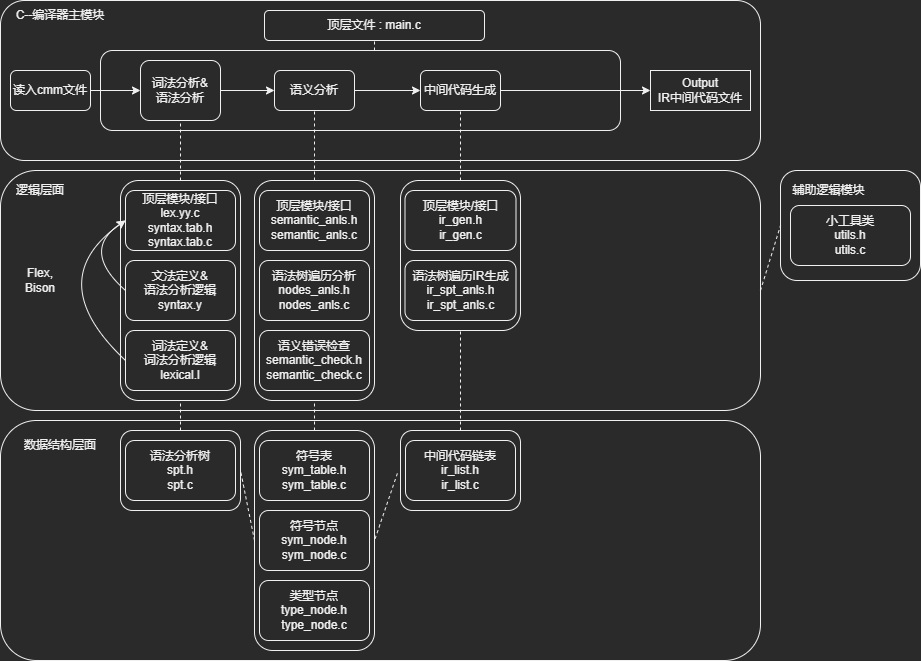

The diagram above was exported from draw.io. Its source (the exported page's mxGraphModel, read from the mxfile embedded in the PNG):
<mxGraphModel dx="990" dy="547" grid="1" gridSize="10" guides="1" tooltips="1" connect="1" arrows="1" fold="1" page="1" pageScale="1" pageWidth="827" pageHeight="1169" math="0" shadow="0">
  <root>
    <mxCell id="0" />
    <mxCell id="1" parent="0" />
    <mxCell id="Dmuu1_HOuCh0pi0Yon9g-21" value="" style="rounded=1;whiteSpace=wrap;html=1;" parent="1" vertex="1">
      <mxGeometry x="40" y="550" width="760" height="240" as="geometry" />
    </mxCell>
    <mxCell id="Dmuu1_HOuCh0pi0Yon9g-1" value="" style="rounded=1;whiteSpace=wrap;html=1;" parent="1" vertex="1">
      <mxGeometry x="40" y="380" width="760" height="160" as="geometry" />
    </mxCell>
    <mxCell id="Dmuu1_HOuCh0pi0Yon9g-2" value="C--编译器主模块" style="text;html=1;strokeColor=none;fillColor=none;align=center;verticalAlign=middle;whiteSpace=wrap;rounded=0;" parent="1" vertex="1">
      <mxGeometry x="50" y="380" width="100" height="30" as="geometry" />
    </mxCell>
    <mxCell id="Dmuu1_HOuCh0pi0Yon9g-3" value="读入cmm文件" style="rounded=1;whiteSpace=wrap;html=1;" parent="1" vertex="1">
      <mxGeometry x="50" y="450" width="80" height="40" as="geometry" />
    </mxCell>
    <mxCell id="Dmuu1_HOuCh0pi0Yon9g-7" value="" style="rounded=1;whiteSpace=wrap;html=1;" parent="1" vertex="1">
      <mxGeometry x="140" y="430" width="520" height="80" as="geometry" />
    </mxCell>
    <mxCell id="Dmuu1_HOuCh0pi0Yon9g-4" value="词法分析&amp;amp;&lt;br&gt;语法分析" style="rounded=1;whiteSpace=wrap;html=1;" parent="1" vertex="1">
      <mxGeometry x="180" y="440" width="80" height="60" as="geometry" />
    </mxCell>
    <mxCell id="Dmuu1_HOuCh0pi0Yon9g-5" value="语义分析" style="rounded=1;whiteSpace=wrap;html=1;" parent="1" vertex="1">
      <mxGeometry x="314" y="450" width="80" height="40" as="geometry" />
    </mxCell>
    <mxCell id="Dmuu1_HOuCh0pi0Yon9g-6" value="中间代码生成" style="rounded=1;whiteSpace=wrap;html=1;" parent="1" vertex="1">
      <mxGeometry x="460" y="450" width="80" height="40" as="geometry" />
    </mxCell>
    <mxCell id="Dmuu1_HOuCh0pi0Yon9g-8" value="" style="endArrow=classic;html=1;rounded=0;entryX=0;entryY=0.5;entryDx=0;entryDy=0;exitX=1;exitY=0.5;exitDx=0;exitDy=0;" parent="1" source="Dmuu1_HOuCh0pi0Yon9g-3" target="Dmuu1_HOuCh0pi0Yon9g-4" edge="1">
      <mxGeometry width="50" height="50" relative="1" as="geometry">
        <mxPoint x="390" y="330" as="sourcePoint" />
        <mxPoint x="440" y="280" as="targetPoint" />
      </mxGeometry>
    </mxCell>
    <mxCell id="Dmuu1_HOuCh0pi0Yon9g-9" value="" style="endArrow=classic;html=1;rounded=0;entryX=0;entryY=0.5;entryDx=0;entryDy=0;exitX=1;exitY=0.5;exitDx=0;exitDy=0;" parent="1" source="Dmuu1_HOuCh0pi0Yon9g-4" target="Dmuu1_HOuCh0pi0Yon9g-5" edge="1">
      <mxGeometry width="50" height="50" relative="1" as="geometry">
        <mxPoint x="390" y="330" as="sourcePoint" />
        <mxPoint x="440" y="280" as="targetPoint" />
      </mxGeometry>
    </mxCell>
    <mxCell id="Dmuu1_HOuCh0pi0Yon9g-10" value="" style="endArrow=classic;html=1;rounded=0;entryX=0;entryY=0.5;entryDx=0;entryDy=0;exitX=1;exitY=0.5;exitDx=0;exitDy=0;" parent="1" source="Dmuu1_HOuCh0pi0Yon9g-5" target="Dmuu1_HOuCh0pi0Yon9g-6" edge="1">
      <mxGeometry width="50" height="50" relative="1" as="geometry">
        <mxPoint x="390" y="330" as="sourcePoint" />
        <mxPoint x="440" y="280" as="targetPoint" />
      </mxGeometry>
    </mxCell>
    <mxCell id="Dmuu1_HOuCh0pi0Yon9g-13" value="" style="rounded=1;whiteSpace=wrap;html=1;" parent="1" vertex="1">
      <mxGeometry x="294" y="560" width="120" height="220" as="geometry" />
    </mxCell>
    <mxCell id="Dmuu1_HOuCh0pi0Yon9g-14" value="" style="rounded=1;whiteSpace=wrap;html=1;" parent="1" vertex="1">
      <mxGeometry x="440" y="560" width="120" height="150" as="geometry" />
    </mxCell>
    <mxCell id="Dmuu1_HOuCh0pi0Yon9g-16" value="顶层模块/接口&lt;br&gt;semantic_anls.h&lt;br&gt;semantic_anls.c" style="rounded=1;whiteSpace=wrap;html=1;" parent="1" vertex="1">
      <mxGeometry x="299" y="570" width="110" height="60" as="geometry" />
    </mxCell>
    <mxCell id="Dmuu1_HOuCh0pi0Yon9g-17" value="语法树遍历分析&lt;br&gt;nodes_anls.h&lt;br&gt;nodes_anls.c" style="rounded=1;whiteSpace=wrap;html=1;" parent="1" vertex="1">
      <mxGeometry x="299" y="640" width="110" height="60" as="geometry" />
    </mxCell>
    <mxCell id="Dmuu1_HOuCh0pi0Yon9g-18" value="语义错误检查&lt;br&gt;semantic_check.h&lt;br&gt;semantic_check.c" style="rounded=1;whiteSpace=wrap;html=1;" parent="1" vertex="1">
      <mxGeometry x="299" y="710" width="110" height="60" as="geometry" />
    </mxCell>
    <mxCell id="Dmuu1_HOuCh0pi0Yon9g-19" value="顶层模块/接口&lt;br&gt;ir_gen.h&lt;br&gt;ir_gen.c" style="rounded=1;whiteSpace=wrap;html=1;" parent="1" vertex="1">
      <mxGeometry x="444.5" y="570" width="111" height="60" as="geometry" />
    </mxCell>
    <mxCell id="Dmuu1_HOuCh0pi0Yon9g-20" value="语法树遍历IR生成&lt;br&gt;ir_spt_anls.h&lt;br&gt;ir_spt_anls.c" style="rounded=1;whiteSpace=wrap;html=1;" parent="1" vertex="1">
      <mxGeometry x="444.5" y="640" width="111" height="60" as="geometry" />
    </mxCell>
    <mxCell id="Dmuu1_HOuCh0pi0Yon9g-22" value="逻辑层面" style="text;html=1;strokeColor=none;fillColor=none;align=center;verticalAlign=middle;whiteSpace=wrap;rounded=0;" parent="1" vertex="1">
      <mxGeometry x="50" y="555" width="60" height="30" as="geometry" />
    </mxCell>
    <mxCell id="Dmuu1_HOuCh0pi0Yon9g-23" value="" style="rounded=1;whiteSpace=wrap;html=1;" parent="1" vertex="1">
      <mxGeometry x="40" y="800" width="760" height="240" as="geometry" />
    </mxCell>
    <mxCell id="Dmuu1_HOuCh0pi0Yon9g-24" value="数据结构层面" style="text;html=1;strokeColor=none;fillColor=none;align=center;verticalAlign=middle;whiteSpace=wrap;rounded=0;" parent="1" vertex="1">
      <mxGeometry x="60" y="810" width="80" height="30" as="geometry" />
    </mxCell>
    <mxCell id="Dmuu1_HOuCh0pi0Yon9g-25" value="" style="rounded=1;whiteSpace=wrap;html=1;" parent="1" vertex="1">
      <mxGeometry x="294" y="810" width="120" height="220" as="geometry" />
    </mxCell>
    <mxCell id="Dmuu1_HOuCh0pi0Yon9g-26" value="类型节点&lt;br&gt;type_node.h&lt;br&gt;type_node.c" style="rounded=1;whiteSpace=wrap;html=1;" parent="1" vertex="1">
      <mxGeometry x="299" y="960" width="110" height="60" as="geometry" />
    </mxCell>
    <mxCell id="Dmuu1_HOuCh0pi0Yon9g-27" value="符号节点&lt;br&gt;sym_node.h&lt;br&gt;sym_node.c" style="rounded=1;whiteSpace=wrap;html=1;" parent="1" vertex="1">
      <mxGeometry x="299" y="890" width="110" height="60" as="geometry" />
    </mxCell>
    <mxCell id="Dmuu1_HOuCh0pi0Yon9g-28" value="符号表&lt;br&gt;sym_table.h&lt;br&gt;sym_table.c" style="rounded=1;whiteSpace=wrap;html=1;" parent="1" vertex="1">
      <mxGeometry x="299" y="820" width="110" height="60" as="geometry" />
    </mxCell>
    <mxCell id="Dmuu1_HOuCh0pi0Yon9g-29" value="" style="rounded=1;whiteSpace=wrap;html=1;" parent="1" vertex="1">
      <mxGeometry x="440" y="810" width="120" height="80" as="geometry" />
    </mxCell>
    <mxCell id="Dmuu1_HOuCh0pi0Yon9g-32" value="中间代码链表&lt;br&gt;ir_list.h&lt;br&gt;ir_list.c" style="rounded=1;whiteSpace=wrap;html=1;" parent="1" vertex="1">
      <mxGeometry x="445" y="820" width="110" height="60" as="geometry" />
    </mxCell>
    <mxCell id="Dmuu1_HOuCh0pi0Yon9g-33" value="" style="rounded=1;whiteSpace=wrap;html=1;" parent="1" vertex="1">
      <mxGeometry x="160" y="560" width="120" height="220" as="geometry" />
    </mxCell>
    <mxCell id="Dmuu1_HOuCh0pi0Yon9g-34" value="词法定义&amp;amp;&lt;br&gt;词法分析逻辑&lt;br&gt;lexical.l" style="rounded=1;whiteSpace=wrap;html=1;" parent="1" vertex="1">
      <mxGeometry x="165" y="710" width="110" height="60" as="geometry" />
    </mxCell>
    <mxCell id="Dmuu1_HOuCh0pi0Yon9g-35" value="文法定义&amp;amp;&lt;br&gt;语法分析逻辑&lt;br&gt;syntax.y" style="rounded=1;whiteSpace=wrap;html=1;" parent="1" vertex="1">
      <mxGeometry x="165" y="640" width="110" height="60" as="geometry" />
    </mxCell>
    <mxCell id="Dmuu1_HOuCh0pi0Yon9g-36" value="顶层模块/接口&lt;br&gt;lex.yy.c&lt;br&gt;syntax.tab.h&lt;br&gt;syntax.tab.c" style="rounded=1;whiteSpace=wrap;html=1;" parent="1" vertex="1">
      <mxGeometry x="165" y="570" width="110" height="60" as="geometry" />
    </mxCell>
    <mxCell id="Dmuu1_HOuCh0pi0Yon9g-38" value="" style="rounded=1;whiteSpace=wrap;html=1;" parent="1" vertex="1">
      <mxGeometry x="160" y="810" width="120" height="80" as="geometry" />
    </mxCell>
    <mxCell id="Dmuu1_HOuCh0pi0Yon9g-39" value="语法分析树&lt;br&gt;spt.h&lt;br&gt;spt.c" style="rounded=1;whiteSpace=wrap;html=1;" parent="1" vertex="1">
      <mxGeometry x="165" y="820" width="110" height="60" as="geometry" />
    </mxCell>
    <mxCell id="Dmuu1_HOuCh0pi0Yon9g-40" value="" style="endArrow=none;dashed=1;html=1;rounded=0;entryX=0.5;entryY=1;entryDx=0;entryDy=0;exitX=0.5;exitY=0;exitDx=0;exitDy=0;" parent="1" source="Dmuu1_HOuCh0pi0Yon9g-33" target="Dmuu1_HOuCh0pi0Yon9g-4" edge="1">
      <mxGeometry width="50" height="50" relative="1" as="geometry">
        <mxPoint x="390" y="770" as="sourcePoint" />
        <mxPoint x="440" y="720" as="targetPoint" />
      </mxGeometry>
    </mxCell>
    <mxCell id="Dmuu1_HOuCh0pi0Yon9g-42" value="" style="endArrow=none;dashed=1;html=1;rounded=0;entryX=0.5;entryY=1;entryDx=0;entryDy=0;" parent="1" target="Dmuu1_HOuCh0pi0Yon9g-5" edge="1">
      <mxGeometry width="50" height="50" relative="1" as="geometry">
        <mxPoint x="354" y="560" as="sourcePoint" />
        <mxPoint x="440" y="720" as="targetPoint" />
      </mxGeometry>
    </mxCell>
    <mxCell id="Dmuu1_HOuCh0pi0Yon9g-44" value="" style="endArrow=none;dashed=1;html=1;rounded=0;entryX=0.5;entryY=1;entryDx=0;entryDy=0;exitX=0.5;exitY=0;exitDx=0;exitDy=0;" parent="1" source="Dmuu1_HOuCh0pi0Yon9g-14" target="Dmuu1_HOuCh0pi0Yon9g-6" edge="1">
      <mxGeometry width="50" height="50" relative="1" as="geometry">
        <mxPoint x="440" y="710" as="sourcePoint" />
        <mxPoint x="490" y="660" as="targetPoint" />
      </mxGeometry>
    </mxCell>
    <mxCell id="Dmuu1_HOuCh0pi0Yon9g-45" value="" style="endArrow=none;dashed=1;html=1;rounded=0;entryX=0.5;entryY=1;entryDx=0;entryDy=0;exitX=0.5;exitY=0;exitDx=0;exitDy=0;" parent="1" source="Dmuu1_HOuCh0pi0Yon9g-38" target="Dmuu1_HOuCh0pi0Yon9g-33" edge="1">
      <mxGeometry width="50" height="50" relative="1" as="geometry">
        <mxPoint x="440" y="710" as="sourcePoint" />
        <mxPoint x="490" y="660" as="targetPoint" />
      </mxGeometry>
    </mxCell>
    <mxCell id="Dmuu1_HOuCh0pi0Yon9g-46" value="" style="endArrow=none;dashed=1;html=1;rounded=0;entryX=0.5;entryY=1;entryDx=0;entryDy=0;exitX=0.5;exitY=0;exitDx=0;exitDy=0;" parent="1" source="Dmuu1_HOuCh0pi0Yon9g-25" target="Dmuu1_HOuCh0pi0Yon9g-13" edge="1">
      <mxGeometry width="50" height="50" relative="1" as="geometry">
        <mxPoint x="440" y="710" as="sourcePoint" />
        <mxPoint x="490" y="660" as="targetPoint" />
      </mxGeometry>
    </mxCell>
    <mxCell id="Dmuu1_HOuCh0pi0Yon9g-47" value="" style="endArrow=none;dashed=1;html=1;rounded=0;entryX=0.5;entryY=1;entryDx=0;entryDy=0;exitX=0.5;exitY=0;exitDx=0;exitDy=0;" parent="1" source="Dmuu1_HOuCh0pi0Yon9g-29" target="Dmuu1_HOuCh0pi0Yon9g-14" edge="1">
      <mxGeometry width="50" height="50" relative="1" as="geometry">
        <mxPoint x="440" y="710" as="sourcePoint" />
        <mxPoint x="490" y="660" as="targetPoint" />
      </mxGeometry>
    </mxCell>
    <mxCell id="Dmuu1_HOuCh0pi0Yon9g-52" value="" style="endArrow=none;dashed=1;html=1;rounded=0;entryX=1;entryY=0.5;entryDx=0;entryDy=0;exitX=0;exitY=0.5;exitDx=0;exitDy=0;" parent="1" source="Dmuu1_HOuCh0pi0Yon9g-25" target="Dmuu1_HOuCh0pi0Yon9g-38" edge="1">
      <mxGeometry width="50" height="50" relative="1" as="geometry">
        <mxPoint x="510" y="819.9999999999998" as="sourcePoint" />
        <mxPoint x="510" y="720.0000000000002" as="targetPoint" />
      </mxGeometry>
    </mxCell>
    <mxCell id="Dmuu1_HOuCh0pi0Yon9g-53" value="" style="endArrow=none;dashed=1;html=1;rounded=0;entryX=1;entryY=0.5;entryDx=0;entryDy=0;exitX=-0.074;exitY=0.549;exitDx=0;exitDy=0;exitPerimeter=0;" parent="1" source="Dmuu1_HOuCh0pi0Yon9g-32" target="Dmuu1_HOuCh0pi0Yon9g-25" edge="1">
      <mxGeometry width="50" height="50" relative="1" as="geometry">
        <mxPoint x="520" y="829.9999999999998" as="sourcePoint" />
        <mxPoint x="520" y="730.0000000000002" as="targetPoint" />
      </mxGeometry>
    </mxCell>
    <mxCell id="Dmuu1_HOuCh0pi0Yon9g-54" value="顶层文件 : main.c" style="rounded=1;whiteSpace=wrap;html=1;" parent="1" vertex="1">
      <mxGeometry x="304" y="390" width="220" height="30" as="geometry" />
    </mxCell>
    <mxCell id="Dmuu1_HOuCh0pi0Yon9g-56" value="" style="endArrow=none;dashed=1;html=1;rounded=0;entryX=0.5;entryY=1;entryDx=0;entryDy=0;" parent="1" target="Dmuu1_HOuCh0pi0Yon9g-54" edge="1">
      <mxGeometry width="50" height="50" relative="1" as="geometry">
        <mxPoint x="414" y="430" as="sourcePoint" />
        <mxPoint x="400" y="520" as="targetPoint" />
      </mxGeometry>
    </mxCell>
    <mxCell id="Dmuu1_HOuCh0pi0Yon9g-57" value="Output&lt;br&gt;IR中间代码文件" style="rounded=0;whiteSpace=wrap;html=1;" parent="1" vertex="1">
      <mxGeometry x="690" y="450" width="100" height="40" as="geometry" />
    </mxCell>
    <mxCell id="Dmuu1_HOuCh0pi0Yon9g-58" value="" style="endArrow=classic;html=1;rounded=0;entryX=0;entryY=0.5;entryDx=0;entryDy=0;exitX=1;exitY=0.5;exitDx=0;exitDy=0;" parent="1" source="Dmuu1_HOuCh0pi0Yon9g-6" target="Dmuu1_HOuCh0pi0Yon9g-57" edge="1">
      <mxGeometry width="50" height="50" relative="1" as="geometry">
        <mxPoint x="360" y="410" as="sourcePoint" />
        <mxPoint x="410" y="360" as="targetPoint" />
      </mxGeometry>
    </mxCell>
    <mxCell id="Dmuu1_HOuCh0pi0Yon9g-60" value="" style="rounded=1;whiteSpace=wrap;html=1;" parent="1" vertex="1">
      <mxGeometry x="820" y="550" width="140" height="110" as="geometry" />
    </mxCell>
    <mxCell id="Dmuu1_HOuCh0pi0Yon9g-61" value="辅助逻辑模块" style="text;html=1;strokeColor=none;fillColor=none;align=center;verticalAlign=middle;whiteSpace=wrap;rounded=0;" parent="1" vertex="1">
      <mxGeometry x="827" y="555" width="83" height="30" as="geometry" />
    </mxCell>
    <mxCell id="Dmuu1_HOuCh0pi0Yon9g-62" value="小工具类&lt;br&gt;utils.h&lt;br&gt;utils.c" style="rounded=1;whiteSpace=wrap;html=1;" parent="1" vertex="1">
      <mxGeometry x="830" y="585" width="120" height="60" as="geometry" />
    </mxCell>
    <mxCell id="Dmuu1_HOuCh0pi0Yon9g-63" value="" style="endArrow=none;dashed=1;html=1;rounded=0;entryX=0;entryY=0.5;entryDx=0;entryDy=0;exitX=1;exitY=0.5;exitDx=0;exitDy=0;" parent="1" source="Dmuu1_HOuCh0pi0Yon9g-21" target="Dmuu1_HOuCh0pi0Yon9g-60" edge="1">
      <mxGeometry width="50" height="50" relative="1" as="geometry">
        <mxPoint x="480" y="780" as="sourcePoint" />
        <mxPoint x="530" y="730" as="targetPoint" />
      </mxGeometry>
    </mxCell>
    <mxCell id="rsOzosCVQdsLUlAQncPs-2" value="" style="curved=1;endArrow=classic;html=1;rounded=0;entryX=0;entryY=0.5;entryDx=0;entryDy=0;" edge="1" parent="1" target="Dmuu1_HOuCh0pi0Yon9g-36">
      <mxGeometry width="50" height="50" relative="1" as="geometry">
        <mxPoint x="165" y="670" as="sourcePoint" />
        <mxPoint x="530" y="680" as="targetPoint" />
        <Array as="points">
          <mxPoint x="120" y="630" />
        </Array>
      </mxGeometry>
    </mxCell>
    <mxCell id="rsOzosCVQdsLUlAQncPs-3" value="" style="curved=1;endArrow=classic;html=1;rounded=0;entryX=0;entryY=0.5;entryDx=0;entryDy=0;exitX=0;exitY=0.5;exitDx=0;exitDy=0;" edge="1" parent="1" source="Dmuu1_HOuCh0pi0Yon9g-34" target="Dmuu1_HOuCh0pi0Yon9g-36">
      <mxGeometry width="50" height="50" relative="1" as="geometry">
        <mxPoint x="480" y="730" as="sourcePoint" />
        <mxPoint x="530" y="680" as="targetPoint" />
        <Array as="points">
          <mxPoint x="80" y="660" />
        </Array>
      </mxGeometry>
    </mxCell>
    <mxCell id="rsOzosCVQdsLUlAQncPs-7" value="Flex,&lt;br&gt;Bison" style="text;html=1;strokeColor=none;fillColor=none;align=center;verticalAlign=middle;whiteSpace=wrap;rounded=0;" vertex="1" parent="1">
      <mxGeometry x="50" y="645" width="60" height="30" as="geometry" />
    </mxCell>
  </root>
</mxGraphModel>